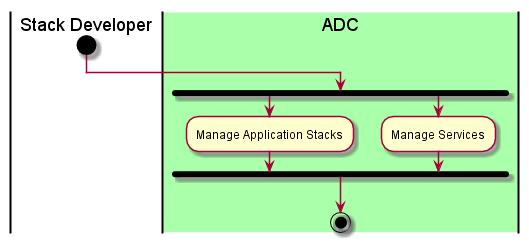

The diagram above was rendered by PlantUML. Its source (embedded in the PNG):
@startuml
|Stack Developer|
start
|#aaffaa|ADC|
fork
:Manage Application Stacks;
fork again
:Manage Services;
fork end
stop
@enduml